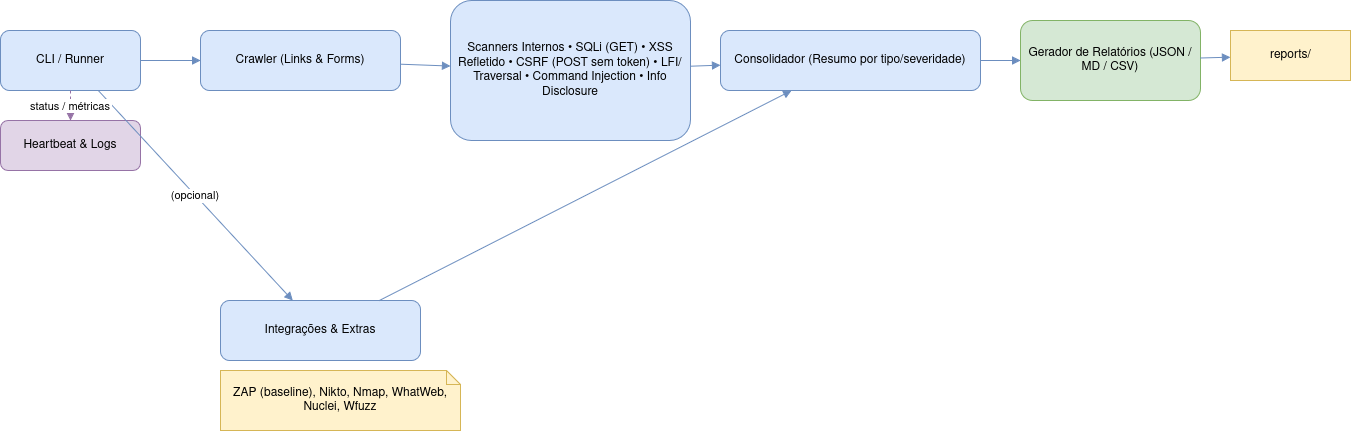

The diagram above was exported from draw.io. Its source (the exported page's mxGraphModel, read from the mxfile embedded in the PNG):
<mxGraphModel dx="1426" dy="800" grid="1" gridSize="10" guides="1" tooltips="1" connect="1" arrows="1" fold="1" page="1" pageScale="1" pageWidth="850" pageHeight="1100" math="0" shadow="0">
  <root>
    <mxCell id="0" />
    <mxCell id="1" parent="0" />
    <mxCell id="cli" value="CLI / Runner" style="rounded=1;whiteSpace=wrap;html=1;fillColor=#dae8fc;strokeColor=#6c8ebf;" parent="1" vertex="1">
      <mxGeometry x="60" y="80" width="140" height="60" as="geometry" />
    </mxCell>
    <mxCell id="heartbeat" value="Heartbeat &amp; Logs" style="rounded=1;whiteSpace=wrap;html=1;fillColor=#e1d5e7;strokeColor=#9673a6;" parent="1" vertex="1">
      <mxGeometry x="60" y="170" width="140" height="50" as="geometry" />
    </mxCell>
    <mxCell id="crawler" value="Crawler (Links &amp; Forms)" style="rounded=1;whiteSpace=wrap;html=1;fillColor=#dae8fc;strokeColor=#6c8ebf;" parent="1" vertex="1">
      <mxGeometry x="260" y="80" width="200" height="60" as="geometry" />
    </mxCell>
    <mxCell id="scanners" value="Scanners Internos • SQLi (GET) • XSS Refletido • CSRF (POST sem token) • LFI/Traversal • Command Injection • Info Disclosure" style="rounded=1;whiteSpace=wrap;html=1;fillColor=#dae8fc;strokeColor=#6c8ebf;" parent="1" vertex="1">
      <mxGeometry x="510" y="50" width="240" height="140" as="geometry" />
    </mxCell>
    <mxCell id="integr" value="Integrações &amp; Extras" style="rounded=1;whiteSpace=wrap;html=1;fillColor=#dae8fc;strokeColor=#6c8ebf;" parent="1" vertex="1">
      <mxGeometry x="280" y="350" width="200" height="60" as="geometry" />
    </mxCell>
    <mxCell id="integrnote" value="ZAP (baseline), Nikto, Nmap, WhatWeb, Nuclei, Wfuzz" style="shape=note;whiteSpace=wrap;html=1;size=14;fillColor=#fff2cc;strokeColor=#d6b656;" parent="1" vertex="1">
      <mxGeometry x="280" y="420" width="240" height="60" as="geometry" />
    </mxCell>
    <mxCell id="consol" value="Consolidador (Resumo por tipo/severidade)" style="rounded=1;whiteSpace=wrap;html=1;fillColor=#dae8fc;strokeColor=#6c8ebf;" parent="1" vertex="1">
      <mxGeometry x="780" y="80" width="260" height="60" as="geometry" />
    </mxCell>
    <mxCell id="report" value="Gerador de Relatórios (JSON / MD / CSV)" style="rounded=1;whiteSpace=wrap;html=1;fillColor=#d5e8d4;strokeColor=#82b366;" parent="1" vertex="1">
      <mxGeometry x="1080" y="70" width="180" height="80" as="geometry" />
    </mxCell>
    <mxCell id="reportsdir" value="reports/" style="shape=folder;tabPosition=left;html=1;fillColor=#fff2cc;strokeColor=#d6b656;tabWidth=110;tabHeight=0;" parent="1" vertex="1">
      <mxGeometry x="1290" y="80" width="120" height="50" as="geometry" />
    </mxCell>
    <mxCell id="e1" value="" style="endArrow=block;endFill=1;strokeColor=#6c8ebf;" parent="1" source="cli" target="crawler" edge="1">
      <mxGeometry relative="1" as="geometry" />
    </mxCell>
    <mxCell id="e2" value="" style="endArrow=block;endFill=1;strokeColor=#6c8ebf;" parent="1" source="crawler" target="scanners" edge="1">
      <mxGeometry relative="1" as="geometry" />
    </mxCell>
    <mxCell id="e3" value="" style="endArrow=block;endFill=1;strokeColor=#6c8ebf;" parent="1" source="scanners" target="consol" edge="1">
      <mxGeometry relative="1" as="geometry" />
    </mxCell>
    <mxCell id="e4" value="(opcional)" style="endArrow=block;endFill=1;strokeColor=#6c8ebf;" parent="1" source="cli" target="integr" edge="1">
      <mxGeometry relative="1" as="geometry" />
    </mxCell>
    <mxCell id="e5" value="" style="endArrow=block;endFill=1;strokeColor=#6c8ebf;" parent="1" source="integr" target="consol" edge="1">
      <mxGeometry relative="1" as="geometry" />
    </mxCell>
    <mxCell id="e6" value="" style="endArrow=block;endFill=1;strokeColor=#6c8ebf;" parent="1" source="consol" target="report" edge="1">
      <mxGeometry relative="1" as="geometry" />
    </mxCell>
    <mxCell id="e7" value="" style="endArrow=block;endFill=1;strokeColor=#6c8ebf;" parent="1" source="report" target="reportsdir" edge="1">
      <mxGeometry relative="1" as="geometry" />
    </mxCell>
    <mxCell id="e_hb" value="status / métricas" style="endArrow=block;endFill=1;strokeColor=#9673a6;dashed=1;" parent="1" source="cli" target="heartbeat" edge="1">
      <mxGeometry relative="1" as="geometry" />
    </mxCell>
  </root>
</mxGraphModel>